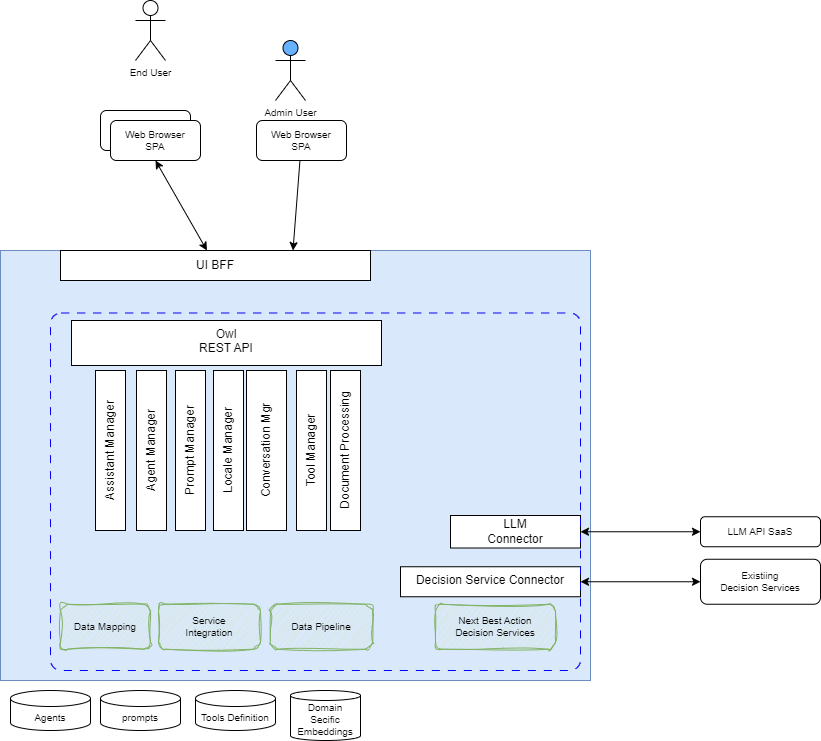

The diagram above was exported from draw.io. Its source (the exported page's mxGraphModel, read from the mxfile embedded in the PNG):
<mxGraphModel dx="794" dy="1602" grid="1" gridSize="10" guides="1" tooltips="1" connect="1" arrows="1" fold="1" page="1" pageScale="1" pageWidth="850" pageHeight="1100" math="0" shadow="0">
  <root>
    <mxCell id="0" />
    <mxCell id="1" parent="0" />
    <mxCell id="3" value="" style="rounded=0;whiteSpace=wrap;html=1;fillColor=#dae8fc;strokeColor=#6c8ebf;" parent="1" vertex="1">
      <mxGeometry x="210" y="10" width="590" height="430" as="geometry" />
    </mxCell>
    <mxCell id="25" style="edgeStyle=none;html=1;entryX=0;entryY=0.5;entryDx=0;entryDy=0;fontSize=10;startArrow=classic;startFill=1;" parent="1" source="8" target="24" edge="1">
      <mxGeometry relative="1" as="geometry" />
    </mxCell>
    <mxCell id="8" value="LLM&lt;br&gt;Connector" style="rounded=0;whiteSpace=wrap;html=1;" parent="1" vertex="1">
      <mxGeometry x="660" y="275" width="130" height="32.5" as="geometry" />
    </mxCell>
    <mxCell id="9" value="UI BFF" style="rounded=0;whiteSpace=wrap;html=1;" parent="1" vertex="1">
      <mxGeometry x="270" y="10" width="310" height="30" as="geometry" />
    </mxCell>
    <mxCell id="10" value="Owl &lt;br&gt;REST API" style="rounded=0;whiteSpace=wrap;html=1;verticalAlign=top;" parent="1" vertex="1">
      <mxGeometry x="281" y="80" width="310" height="45" as="geometry" />
    </mxCell>
    <mxCell id="27" style="edgeStyle=none;html=1;fontSize=10;startArrow=classic;startFill=1;" parent="1" source="11" target="26" edge="1">
      <mxGeometry relative="1" as="geometry" />
    </mxCell>
    <mxCell id="11" value="Decision Service Connector" style="rounded=0;whiteSpace=wrap;html=1;verticalAlign=top;" parent="1" vertex="1">
      <mxGeometry x="610" y="326.25" width="180" height="30" as="geometry" />
    </mxCell>
    <mxCell id="15" value="Agent Manager" style="rounded=0;whiteSpace=wrap;html=1;rotation=-90;" parent="1" vertex="1">
      <mxGeometry x="281" y="195" width="160" height="30" as="geometry" />
    </mxCell>
    <mxCell id="16" value="Agents" style="shape=cylinder3;whiteSpace=wrap;html=1;boundedLbl=1;backgroundOutline=1;size=8;fontSize=10;" parent="1" vertex="1">
      <mxGeometry x="220" y="450" width="80" height="40" as="geometry" />
    </mxCell>
    <mxCell id="17" value="Conversation Mgr" style="rounded=0;whiteSpace=wrap;html=1;rotation=-90;shadow=0;" parent="1" vertex="1">
      <mxGeometry x="396" y="190" width="160" height="40" as="geometry" />
    </mxCell>
    <mxCell id="18" value="Domain&lt;br&gt;Secific&lt;br&gt;Embeddings" style="shape=cylinder3;whiteSpace=wrap;html=1;boundedLbl=1;backgroundOutline=1;size=5;fontSize=10;" parent="1" vertex="1">
      <mxGeometry x="500" y="450" width="70" height="50" as="geometry" />
    </mxCell>
    <mxCell id="19" value="Tool Manager" style="rounded=0;whiteSpace=wrap;html=1;rotation=-90;" parent="1" vertex="1">
      <mxGeometry x="441" y="195" width="160" height="30" as="geometry" />
    </mxCell>
    <mxCell id="20" value="End User" style="shape=umlActor;verticalLabelPosition=bottom;verticalAlign=top;html=1;outlineConnect=0;fontSize=10;" parent="1" vertex="1">
      <mxGeometry x="345" y="-240" width="30" height="60" as="geometry" />
    </mxCell>
    <mxCell id="22" style="edgeStyle=none;html=1;fontSize=10;startArrow=classic;startFill=1;exitX=0.5;exitY=1;exitDx=0;exitDy=0;" parent="1" source="33" target="9" edge="1">
      <mxGeometry relative="1" as="geometry" />
    </mxCell>
    <mxCell id="21" value="Web Browser&lt;br&gt;SPA" style="rounded=1;whiteSpace=wrap;html=1;fontSize=10;" parent="1" vertex="1">
      <mxGeometry x="310" y="-130" width="90" height="40" as="geometry" />
    </mxCell>
    <mxCell id="24" value="LLM API SaaS" style="rounded=1;whiteSpace=wrap;html=1;fontSize=10;" parent="1" vertex="1">
      <mxGeometry x="910" y="276.25" width="120" height="30" as="geometry" />
    </mxCell>
    <mxCell id="26" value="Existiing&lt;br&gt;Decision Services" style="rounded=1;whiteSpace=wrap;html=1;fontSize=10;" parent="1" vertex="1">
      <mxGeometry x="910" y="318.75" width="120" height="45" as="geometry" />
    </mxCell>
    <mxCell id="28" value="Prompt Manager" style="rounded=0;whiteSpace=wrap;html=1;rotation=-90;" parent="1" vertex="1">
      <mxGeometry x="320" y="195" width="160" height="30" as="geometry" />
    </mxCell>
    <mxCell id="29" value="prompts" style="shape=cylinder3;whiteSpace=wrap;html=1;boundedLbl=1;backgroundOutline=1;size=8;fontSize=10;" parent="1" vertex="1">
      <mxGeometry x="310" y="450" width="80" height="40" as="geometry" />
    </mxCell>
    <mxCell id="33" value="Web Browser&lt;br&gt;SPA" style="rounded=1;whiteSpace=wrap;html=1;fontSize=10;" parent="1" vertex="1">
      <mxGeometry x="320" y="-120" width="90" height="40" as="geometry" />
    </mxCell>
    <mxCell id="35" value="Tools Definition" style="shape=cylinder3;whiteSpace=wrap;html=1;boundedLbl=1;backgroundOutline=1;size=8;fontSize=10;" parent="1" vertex="1">
      <mxGeometry x="405" y="450" width="80" height="40" as="geometry" />
    </mxCell>
    <mxCell id="36" value="Document Processing" style="rounded=0;whiteSpace=wrap;html=1;rotation=-90;" parent="1" vertex="1">
      <mxGeometry x="475" y="195" width="160" height="30" as="geometry" />
    </mxCell>
    <mxCell id="37" value="Admin User" style="shape=umlActor;verticalLabelPosition=bottom;verticalAlign=top;html=1;outlineConnect=0;fontSize=10;fillColor=#66B2FF;" parent="1" vertex="1">
      <mxGeometry x="485" y="-200" width="30" height="60" as="geometry" />
    </mxCell>
    <mxCell id="40" value="Next Best Action&lt;br&gt;Decision Services" style="rounded=1;whiteSpace=wrap;html=1;fontSize=10;fillColor=#d5e8d4;strokeColor=#82b366;sketch=1;curveFitting=1;jiggle=2;" parent="1" vertex="1">
      <mxGeometry x="645" y="363.75" width="120" height="45" as="geometry" />
    </mxCell>
    <mxCell id="42" style="edgeStyle=none;html=1;entryX=0.75;entryY=0;entryDx=0;entryDy=0;fontSize=10;" parent="1" source="41" target="9" edge="1">
      <mxGeometry relative="1" as="geometry" />
    </mxCell>
    <mxCell id="41" value="Web Browser&lt;br&gt;SPA" style="rounded=1;whiteSpace=wrap;html=1;fontSize=10;" parent="1" vertex="1">
      <mxGeometry x="466" y="-120" width="90" height="40" as="geometry" />
    </mxCell>
    <mxCell id="44" value="Data Mapping" style="rounded=1;whiteSpace=wrap;html=1;fontSize=10;fillColor=#d5e8d4;strokeColor=#82b366;sketch=1;curveFitting=1;jiggle=2;" parent="1" vertex="1">
      <mxGeometry x="270" y="363.75" width="90" height="45" as="geometry" />
    </mxCell>
    <mxCell id="45" value="Service&lt;br&gt;Integration" style="rounded=1;whiteSpace=wrap;html=1;fontSize=10;fillColor=#d5e8d4;strokeColor=#82b366;sketch=1;curveFitting=1;jiggle=2;" parent="1" vertex="1">
      <mxGeometry x="368" y="363.75" width="102" height="45" as="geometry" />
    </mxCell>
    <mxCell id="46" value="Data Pipeline" style="rounded=1;whiteSpace=wrap;html=1;fontSize=10;fillColor=#d5e8d4;strokeColor=#82b366;sketch=1;curveFitting=1;jiggle=2;" parent="1" vertex="1">
      <mxGeometry x="480" y="363.75" width="102" height="45" as="geometry" />
    </mxCell>
    <mxCell id="47" value="Locale Manager" style="rounded=0;whiteSpace=wrap;html=1;rotation=-90;" parent="1" vertex="1">
      <mxGeometry x="358" y="195" width="160" height="30" as="geometry" />
    </mxCell>
    <mxCell id="49" value="Assistant Manager" style="rounded=0;whiteSpace=wrap;html=1;rotation=-90;" parent="1" vertex="1">
      <mxGeometry x="240" y="195" width="160" height="30" as="geometry" />
    </mxCell>
    <mxCell id="50" value="" style="rounded=1;whiteSpace=wrap;html=1;dashed=1;dashPattern=8 8;strokeColor=#0000FF;fillColor=none;arcSize=3;" vertex="1" parent="1">
      <mxGeometry x="260" y="72.5" width="530" height="357.5" as="geometry" />
    </mxCell>
  </root>
</mxGraphModel>